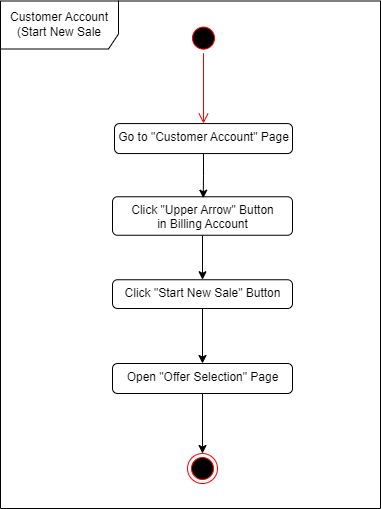

The diagram above was exported from draw.io. Its source (the exported page's mxGraphModel, read from the mxfile embedded in the PNG):
<mxGraphModel dx="1723" dy="783" grid="1" gridSize="10" guides="1" tooltips="1" connect="1" arrows="1" fold="1" page="1" pageScale="1" pageWidth="827" pageHeight="1169" math="0" shadow="0">
  <root>
    <mxCell id="0" />
    <mxCell id="1" parent="0" />
    <mxCell id="2" value="Customer Account (Start New Sale" style="shape=umlFrame;whiteSpace=wrap;html=1;fillColor=#FFFFFF;width=118;height=48;" vertex="1" parent="1">
      <mxGeometry x="11612" y="22.5" width="380" height="507.5" as="geometry" />
    </mxCell>
    <mxCell id="3" value="" style="ellipse;html=1;shape=endState;fillColor=#000000;strokeColor=#ff0000;" vertex="1" parent="1">
      <mxGeometry x="11799" y="475.0100000000001" width="30" height="30" as="geometry" />
    </mxCell>
    <mxCell id="4" value="" style="ellipse;html=1;shape=startState;fillColor=#000000;strokeColor=#ff0000;" vertex="1" parent="1">
      <mxGeometry x="11800" y="44.639999999999986" width="30" height="30" as="geometry" />
    </mxCell>
    <mxCell id="5" value="" style="edgeStyle=orthogonalEdgeStyle;html=1;verticalAlign=bottom;endArrow=open;endSize=8;strokeColor=#ff0000;rounded=0;entryX=0.5;entryY=0;entryDx=0;entryDy=0;" edge="1" source="4" target="9" parent="1">
      <mxGeometry relative="1" as="geometry">
        <mxPoint x="11755" y="145.05999999999995" as="targetPoint" />
        <Array as="points" />
      </mxGeometry>
    </mxCell>
    <mxCell id="6" style="edgeStyle=orthogonalEdgeStyle;rounded=0;orthogonalLoop=1;jettySize=auto;html=1;" edge="1" source="7" target="11" parent="1">
      <mxGeometry relative="1" as="geometry" />
    </mxCell>
    <mxCell id="7" value="Click &quot;Upper Arrow&quot; Button&lt;br&gt;in Billing Account" style="html=1;align=center;verticalAlign=top;rounded=1;absoluteArcSize=1;arcSize=10;dashed=0;fillColor=#FFFFFF;" vertex="1" parent="1">
      <mxGeometry x="11724" y="218.26" width="180" height="38.49" as="geometry" />
    </mxCell>
    <mxCell id="8" style="edgeStyle=orthogonalEdgeStyle;rounded=0;orthogonalLoop=1;jettySize=auto;html=1;entryX=0.504;entryY=0.037;entryDx=0;entryDy=0;entryPerimeter=0;" edge="1" source="9" target="7" parent="1">
      <mxGeometry relative="1" as="geometry">
        <mxPoint x="11815" y="197.5" as="targetPoint" />
      </mxGeometry>
    </mxCell>
    <mxCell id="9" value="Go to &quot;Customer Account&quot; Page" style="html=1;align=center;verticalAlign=top;rounded=1;absoluteArcSize=1;arcSize=10;dashed=0;fillColor=#FFFFFF;" vertex="1" parent="1">
      <mxGeometry x="11726" y="145.05999999999995" width="178" height="30" as="geometry" />
    </mxCell>
    <mxCell id="10" style="edgeStyle=orthogonalEdgeStyle;rounded=0;orthogonalLoop=1;jettySize=auto;html=1;" edge="1" source="11" target="12" parent="1">
      <mxGeometry relative="1" as="geometry" />
    </mxCell>
    <mxCell id="11" value="Click &quot;Start New Sale&quot; Button&lt;br&gt;" style="html=1;align=center;verticalAlign=top;rounded=1;absoluteArcSize=1;arcSize=10;dashed=0;fillColor=#FFFFFF;" vertex="1" parent="1">
      <mxGeometry x="11724" y="301.25" width="180" height="28.75" as="geometry" />
    </mxCell>
    <mxCell id="12" value="Open &quot;Offer Selection&quot; Page" style="html=1;align=center;verticalAlign=top;rounded=1;absoluteArcSize=1;arcSize=10;dashed=0;fillColor=#FFFFFF;" vertex="1" parent="1">
      <mxGeometry x="11724" y="385" width="180" height="30" as="geometry" />
    </mxCell>
    <mxCell id="13" style="edgeStyle=orthogonalEdgeStyle;rounded=0;orthogonalLoop=1;jettySize=auto;html=1;entryX=0.5;entryY=0;entryDx=0;entryDy=0;exitX=0.5;exitY=1;exitDx=0;exitDy=0;" edge="1" source="12" target="3" parent="1">
      <mxGeometry relative="1" as="geometry">
        <mxPoint x="11814" y="517.5" as="sourcePoint" />
      </mxGeometry>
    </mxCell>
  </root>
</mxGraphModel>